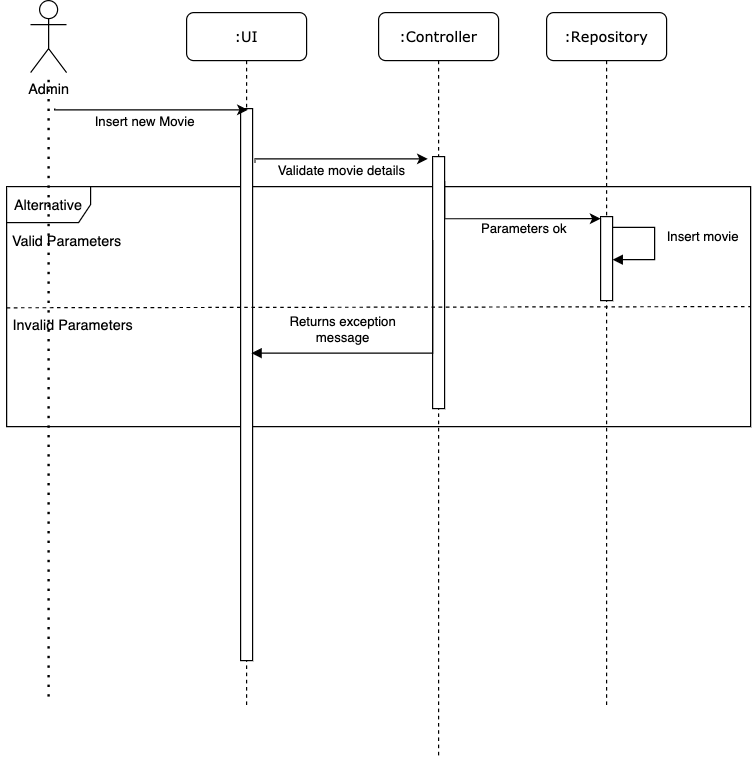

The diagram above was exported from draw.io. Its source (the exported page's mxGraphModel, read from the mxfile embedded in the PNG):
<mxGraphModel dx="1298" dy="698" grid="1" gridSize="10" guides="1" tooltips="1" connect="1" arrows="1" fold="1" page="1" pageScale="1" pageWidth="1100" pageHeight="850" background="#ffffff" math="0" shadow="0">
  <root>
    <mxCell id="0" />
    <mxCell id="1" parent="0" />
    <mxCell id="jGkvpnMfzHP2Ks-xADMR-16" value="Alternative" style="shape=umlFrame;whiteSpace=wrap;html=1;width=70;height=30;" vertex="1" parent="1">
      <mxGeometry x="90" y="225" width="620" height="200" as="geometry" />
    </mxCell>
    <mxCell id="7baba1c4bc27f4b0-2" value=":UI" style="shape=umlLifeline;perimeter=lifelinePerimeter;whiteSpace=wrap;html=1;container=1;collapsible=0;recursiveResize=0;outlineConnect=0;rounded=1;shadow=0;comic=0;labelBackgroundColor=none;strokeWidth=1;fontFamily=Verdana;fontSize=12;align=center;" parent="1" vertex="1">
      <mxGeometry x="240" y="80" width="100" height="580" as="geometry" />
    </mxCell>
    <mxCell id="jGkvpnMfzHP2Ks-xADMR-14" value="" style="html=1;points=[];perimeter=orthogonalPerimeter;" vertex="1" parent="7baba1c4bc27f4b0-2">
      <mxGeometry x="45" y="80" width="10" height="460" as="geometry" />
    </mxCell>
    <mxCell id="7baba1c4bc27f4b0-3" value=":Controller" style="shape=umlLifeline;perimeter=lifelinePerimeter;whiteSpace=wrap;html=1;container=1;collapsible=0;recursiveResize=0;outlineConnect=0;rounded=1;shadow=0;comic=0;labelBackgroundColor=none;strokeWidth=1;fontFamily=Verdana;fontSize=12;align=center;" parent="1" vertex="1">
      <mxGeometry x="400" y="80" width="100" height="620" as="geometry" />
    </mxCell>
    <mxCell id="jGkvpnMfzHP2Ks-xADMR-15" value="" style="html=1;points=[];perimeter=orthogonalPerimeter;" vertex="1" parent="7baba1c4bc27f4b0-3">
      <mxGeometry x="45" y="120" width="10" height="210" as="geometry" />
    </mxCell>
    <mxCell id="7baba1c4bc27f4b0-4" value=":Repository" style="shape=umlLifeline;perimeter=lifelinePerimeter;whiteSpace=wrap;html=1;container=1;collapsible=0;recursiveResize=0;outlineConnect=0;rounded=1;shadow=0;comic=0;labelBackgroundColor=none;strokeWidth=1;fontFamily=Verdana;fontSize=12;align=center;" parent="1" vertex="1">
      <mxGeometry x="540" y="80" width="100" height="580" as="geometry" />
    </mxCell>
    <mxCell id="jGkvpnMfzHP2Ks-xADMR-22" value="" style="html=1;points=[];perimeter=orthogonalPerimeter;" vertex="1" parent="7baba1c4bc27f4b0-4">
      <mxGeometry x="45" y="170" width="10" height="70" as="geometry" />
    </mxCell>
    <mxCell id="jGkvpnMfzHP2Ks-xADMR-26" value="Insert movie" style="html=1;verticalAlign=bottom;endArrow=block;rounded=0;edgeStyle=orthogonalEdgeStyle;entryX=1;entryY=0.513;entryDx=0;entryDy=0;entryPerimeter=0;" edge="1" parent="7baba1c4bc27f4b0-4" target="jGkvpnMfzHP2Ks-xADMR-22">
      <mxGeometry x="0.0815" y="40" width="80" relative="1" as="geometry">
        <mxPoint x="55" y="179" as="sourcePoint" />
        <mxPoint x="150" y="290" as="targetPoint" />
        <Array as="points">
          <mxPoint x="90" y="179" />
          <mxPoint x="90" y="206" />
        </Array>
        <mxPoint as="offset" />
      </mxGeometry>
    </mxCell>
    <mxCell id="jGkvpnMfzHP2Ks-xADMR-1" value="Admin&lt;br&gt;" style="shape=umlActor;verticalLabelPosition=bottom;verticalAlign=top;html=1;outlineConnect=0;" vertex="1" parent="1">
      <mxGeometry x="110" y="70" width="30" height="60" as="geometry" />
    </mxCell>
    <mxCell id="jGkvpnMfzHP2Ks-xADMR-6" value="" style="endArrow=none;dashed=1;html=1;dashPattern=1 3;strokeWidth=2;rounded=0;edgeStyle=orthogonalEdgeStyle;" edge="1" parent="1" target="jGkvpnMfzHP2Ks-xADMR-1">
      <mxGeometry width="50" height="50" relative="1" as="geometry">
        <mxPoint x="125" y="650" as="sourcePoint" />
        <mxPoint x="110" y="320" as="targetPoint" />
      </mxGeometry>
    </mxCell>
    <mxCell id="jGkvpnMfzHP2Ks-xADMR-10" value="" style="endArrow=classic;html=1;rounded=0;edgeStyle=orthogonalEdgeStyle;entryX=-0.4;entryY=0.009;entryDx=0;entryDy=0;entryPerimeter=0;" edge="1" parent="1" target="jGkvpnMfzHP2Ks-xADMR-15">
      <mxGeometry width="50" height="50" relative="1" as="geometry">
        <mxPoint x="297" y="205" as="sourcePoint" />
        <mxPoint x="446" y="197" as="targetPoint" />
        <Array as="points">
          <mxPoint x="297" y="202" />
        </Array>
      </mxGeometry>
    </mxCell>
    <mxCell id="jGkvpnMfzHP2Ks-xADMR-13" value="Validate movie details" style="edgeLabel;html=1;align=center;verticalAlign=middle;resizable=0;points=[];" vertex="1" connectable="0" parent="jGkvpnMfzHP2Ks-xADMR-10">
      <mxGeometry x="-0.1687" y="-1" relative="1" as="geometry">
        <mxPoint x="14" y="9" as="offset" />
      </mxGeometry>
    </mxCell>
    <mxCell id="jGkvpnMfzHP2Ks-xADMR-11" value="" style="endArrow=classic;html=1;rounded=0;edgeStyle=orthogonalEdgeStyle;" edge="1" parent="1">
      <mxGeometry width="50" height="50" relative="1" as="geometry">
        <mxPoint x="130" y="160" as="sourcePoint" />
        <mxPoint x="291" y="161" as="targetPoint" />
        <Array as="points">
          <mxPoint x="130" y="161" />
        </Array>
      </mxGeometry>
    </mxCell>
    <mxCell id="jGkvpnMfzHP2Ks-xADMR-12" value="Insert new Movie" style="edgeLabel;html=1;align=center;verticalAlign=middle;resizable=0;points=[];" vertex="1" connectable="0" parent="jGkvpnMfzHP2Ks-xADMR-11">
      <mxGeometry x="-0.0741" y="-4" relative="1" as="geometry">
        <mxPoint y="5" as="offset" />
      </mxGeometry>
    </mxCell>
    <mxCell id="jGkvpnMfzHP2Ks-xADMR-17" value="" style="endArrow=none;dashed=1;html=1;rounded=0;edgeStyle=orthogonalEdgeStyle;entryX=1;entryY=0.5;entryDx=0;entryDy=0;entryPerimeter=0;exitX=0;exitY=0.505;exitDx=0;exitDy=0;exitPerimeter=0;" edge="1" parent="1" source="jGkvpnMfzHP2Ks-xADMR-16" target="jGkvpnMfzHP2Ks-xADMR-16">
      <mxGeometry width="50" height="50" relative="1" as="geometry">
        <mxPoint x="70" y="570" as="sourcePoint" />
        <mxPoint x="120" y="520" as="targetPoint" />
      </mxGeometry>
    </mxCell>
    <mxCell id="jGkvpnMfzHP2Ks-xADMR-18" value="Valid Parameters" style="text;html=1;align=center;verticalAlign=middle;resizable=0;points=[];autosize=1;strokeColor=none;" vertex="1" parent="1">
      <mxGeometry x="85" y="260" width="110" height="20" as="geometry" />
    </mxCell>
    <mxCell id="jGkvpnMfzHP2Ks-xADMR-19" value="Invalid Parameters" style="text;html=1;align=center;verticalAlign=middle;resizable=0;points=[];autosize=1;strokeColor=none;" vertex="1" parent="1">
      <mxGeometry x="85" y="330" width="120" height="20" as="geometry" />
    </mxCell>
    <mxCell id="jGkvpnMfzHP2Ks-xADMR-20" value="" style="endArrow=classic;html=1;rounded=0;edgeStyle=orthogonalEdgeStyle;entryX=0;entryY=0.025;entryDx=0;entryDy=0;entryPerimeter=0;exitX=1;exitY=0.1;exitDx=0;exitDy=0;exitPerimeter=0;" edge="1" parent="1" source="jGkvpnMfzHP2Ks-xADMR-15" target="jGkvpnMfzHP2Ks-xADMR-22">
      <mxGeometry width="50" height="50" relative="1" as="geometry">
        <mxPoint x="460" y="252" as="sourcePoint" />
        <mxPoint x="300" y="250" as="targetPoint" />
        <Array as="points">
          <mxPoint x="455" y="252" />
        </Array>
      </mxGeometry>
    </mxCell>
    <mxCell id="jGkvpnMfzHP2Ks-xADMR-21" value="Parameters ok" style="edgeLabel;html=1;align=center;verticalAlign=middle;resizable=0;points=[];" vertex="1" connectable="0" parent="jGkvpnMfzHP2Ks-xADMR-20">
      <mxGeometry x="-0.1687" y="-1" relative="1" as="geometry">
        <mxPoint x="29" y="7" as="offset" />
      </mxGeometry>
    </mxCell>
    <mxCell id="jGkvpnMfzHP2Ks-xADMR-27" value="Returns exception&lt;br&gt;message" style="html=1;verticalAlign=bottom;endArrow=block;rounded=0;edgeStyle=orthogonalEdgeStyle;entryX=0.9;entryY=0.443;entryDx=0;entryDy=0;entryPerimeter=0;exitX=0;exitY=0.332;exitDx=0;exitDy=0;exitPerimeter=0;" edge="1" parent="1" source="jGkvpnMfzHP2Ks-xADMR-15" target="jGkvpnMfzHP2Ks-xADMR-14">
      <mxGeometry x="0.3798" y="-4" width="80" relative="1" as="geometry">
        <mxPoint x="440" y="364" as="sourcePoint" />
        <mxPoint x="430" y="380" as="targetPoint" />
        <Array as="points">
          <mxPoint x="445" y="364" />
        </Array>
        <mxPoint as="offset" />
      </mxGeometry>
    </mxCell>
  </root>
</mxGraphModel>